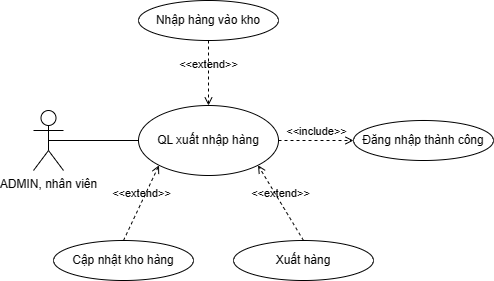

The diagram above was exported from draw.io. Its source (the exported page's mxGraphModel, read from the mxfile embedded in the PNG):
<mxGraphModel dx="1112" dy="465" grid="1" gridSize="10" guides="1" tooltips="1" connect="1" arrows="1" fold="1" page="1" pageScale="1" pageWidth="850" pageHeight="1100" math="0" shadow="0">
  <root>
    <mxCell id="0" />
    <mxCell id="1" parent="0" />
    <mxCell id="5TWGqPbq0kcxS5IcZeQc-1" value="ADMIN, nhân viên" style="shape=umlActor;verticalLabelPosition=bottom;verticalAlign=top;html=1;" parent="1" vertex="1">
      <mxGeometry x="180" y="190" width="30" height="60" as="geometry" />
    </mxCell>
    <mxCell id="5TWGqPbq0kcxS5IcZeQc-2" value="QL xuất nhập hàng" style="ellipse;whiteSpace=wrap;html=1;" parent="1" vertex="1">
      <mxGeometry x="285" y="185" width="140" height="70" as="geometry" />
    </mxCell>
    <mxCell id="5TWGqPbq0kcxS5IcZeQc-3" value="Đăng nhập thành công" style="ellipse;whiteSpace=wrap;html=1;" parent="1" vertex="1">
      <mxGeometry x="500" y="200" width="140" height="40" as="geometry" />
    </mxCell>
    <mxCell id="5TWGqPbq0kcxS5IcZeQc-4" value="Nhập hàng vào kho" style="ellipse;whiteSpace=wrap;html=1;" parent="1" vertex="1">
      <mxGeometry x="285" y="80" width="140" height="40" as="geometry" />
    </mxCell>
    <mxCell id="5TWGqPbq0kcxS5IcZeQc-5" value="&amp;lt;&amp;lt;extend&amp;gt;&amp;gt;" style="html=1;verticalAlign=bottom;labelBackgroundColor=none;endArrow=open;endFill=0;dashed=1;rounded=0;entryX=0.5;entryY=0;entryDx=0;entryDy=0;exitX=0.5;exitY=1;exitDx=0;exitDy=0;" parent="1" source="5TWGqPbq0kcxS5IcZeQc-4" target="5TWGqPbq0kcxS5IcZeQc-2" edge="1">
      <mxGeometry width="160" relative="1" as="geometry">
        <mxPoint x="530" y="180" as="sourcePoint" />
        <mxPoint x="500" y="260" as="targetPoint" />
      </mxGeometry>
    </mxCell>
    <mxCell id="5TWGqPbq0kcxS5IcZeQc-6" value="&amp;lt;&amp;lt;include&amp;gt;&amp;gt;" style="html=1;verticalAlign=bottom;labelBackgroundColor=none;endArrow=open;endFill=0;dashed=1;rounded=0;exitX=1;exitY=0.5;exitDx=0;exitDy=0;entryX=0;entryY=0.5;entryDx=0;entryDy=0;entryPerimeter=0;" parent="1" source="5TWGqPbq0kcxS5IcZeQc-2" target="5TWGqPbq0kcxS5IcZeQc-3" edge="1">
      <mxGeometry width="160" relative="1" as="geometry">
        <mxPoint x="340" y="260" as="sourcePoint" />
        <mxPoint x="500" y="260" as="targetPoint" />
      </mxGeometry>
    </mxCell>
    <mxCell id="5TWGqPbq0kcxS5IcZeQc-7" value="" style="endArrow=none;html=1;rounded=0;exitX=0.5;exitY=0.5;exitDx=0;exitDy=0;exitPerimeter=0;entryX=0;entryY=0.5;entryDx=0;entryDy=0;" parent="1" source="5TWGqPbq0kcxS5IcZeQc-1" target="5TWGqPbq0kcxS5IcZeQc-2" edge="1">
      <mxGeometry width="50" height="50" relative="1" as="geometry">
        <mxPoint x="400" y="270" as="sourcePoint" />
        <mxPoint x="280" y="220" as="targetPoint" />
      </mxGeometry>
    </mxCell>
    <mxCell id="5TWGqPbq0kcxS5IcZeQc-8" value="Cập nhật kho hàng" style="ellipse;whiteSpace=wrap;html=1;" parent="1" vertex="1">
      <mxGeometry x="200" y="320" width="140" height="40" as="geometry" />
    </mxCell>
    <mxCell id="5TWGqPbq0kcxS5IcZeQc-9" value="&amp;lt;&amp;lt;extend&amp;gt;&amp;gt;" style="html=1;verticalAlign=bottom;labelBackgroundColor=none;endArrow=open;endFill=0;dashed=1;rounded=0;entryX=0;entryY=1;entryDx=0;entryDy=0;exitX=0.5;exitY=0;exitDx=0;exitDy=0;" parent="1" source="5TWGqPbq0kcxS5IcZeQc-8" target="5TWGqPbq0kcxS5IcZeQc-2" edge="1">
      <mxGeometry width="160" relative="1" as="geometry">
        <mxPoint x="500" y="330" as="sourcePoint" />
        <mxPoint x="414" y="255" as="targetPoint" />
      </mxGeometry>
    </mxCell>
    <mxCell id="HVothcPNgbdosUdRiZDL-3" value="Xuất hàng" style="ellipse;whiteSpace=wrap;html=1;" parent="1" vertex="1">
      <mxGeometry x="380" y="320" width="140" height="40" as="geometry" />
    </mxCell>
    <mxCell id="HVothcPNgbdosUdRiZDL-4" value="&amp;lt;&amp;lt;extend&amp;gt;&amp;gt;" style="html=1;verticalAlign=bottom;labelBackgroundColor=none;endArrow=open;endFill=0;dashed=1;rounded=0;entryX=1;entryY=1;entryDx=0;entryDy=0;exitX=0.5;exitY=0;exitDx=0;exitDy=0;" parent="1" source="HVothcPNgbdosUdRiZDL-3" target="5TWGqPbq0kcxS5IcZeQc-2" edge="1">
      <mxGeometry width="160" relative="1" as="geometry">
        <mxPoint x="665" y="355" as="sourcePoint" />
        <mxPoint x="520" y="280" as="targetPoint" />
      </mxGeometry>
    </mxCell>
  </root>
</mxGraphModel>